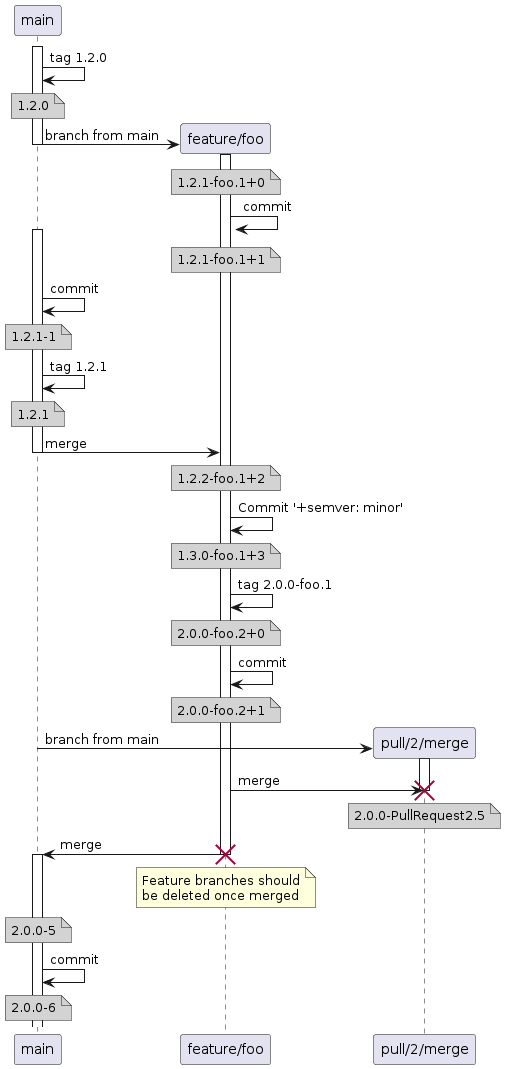

The diagram above was rendered by PlantUML. Its source (embedded in the PNG):
@startuml
activate main
main -> main: tag 1.2.0
note over main #D3D3D3
  1.2.0
end note
create participant "feature/foo" as feature
main -> feature: branch from main
activate feature
deactivate main
note over feature #D3D3D3
  1.2.1-foo.1+0
end note
feature -> feature: commit
note over feature #D3D3D3
  1.2.1-foo.1+1
end note
activate main
main -> main: commit
note over main #D3D3D3
  1.2.1-1
end note
main -> main: tag 1.2.1
note over main #D3D3D3
  1.2.1
end note
main -> feature: merge
deactivate main
note over feature #D3D3D3
  1.2.2-foo.1+2
end note
feature -> feature: Commit '+semver: minor'
note over feature #D3D3D3
  1.3.0-foo.1+3
end note
feature -> feature: tag 2.0.0-foo.1
note over feature #D3D3D3
  2.0.0-foo.2+0
end note
feature -> feature: commit
note over feature #D3D3D3
  2.0.0-foo.2+1
end note
create participant "pull/2/merge" as pull
main -> pull: branch from main
activate pull
feature -> pull: merge
note over pull #D3D3D3
  2.0.0-PullRequest2.5
end note
destroy pull
feature -> main: merge
destroy feature
note over feature
  Feature branches should
  be deleted once merged
end note
note over main #D3D3D3
  2.0.0-5
end note
activate main
main -> main: commit
note over main #D3D3D3
  2.0.0-6
end note
@enduml